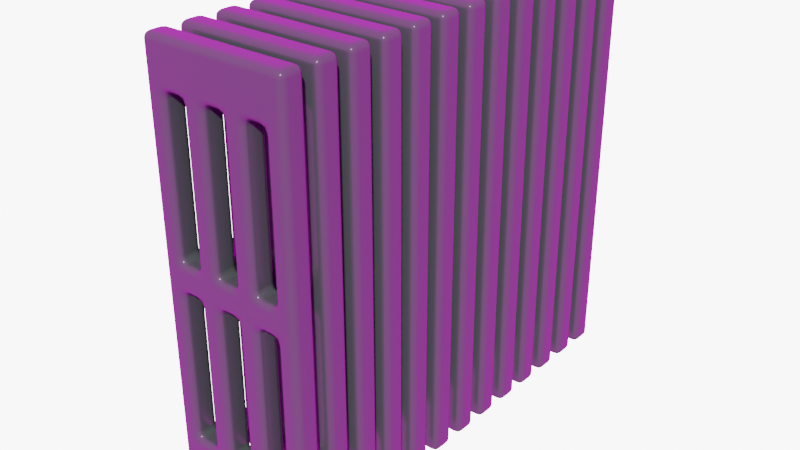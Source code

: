 # Source: radiator.blend  (saved by Blender 2.93.20; exported with 4.5.12 LTS)
import bpy
from mathutils import Matrix  # noqa: F401  (used for matrix-valued properties, if any)

bpy.ops.wm.read_factory_settings(use_empty=True)
scene = bpy.context.scene
scene.name = 'Scene'

# ---- collections
col_collection = bpy.data.collections.new('Collection'); scene.collection.children.link(col_collection)
col_controllers = bpy.data.collections.new('Controllers'); scene.collection.children.link(col_controllers)

# ---- images (referenced by path relative to the original .blend; pixels are not part of the script)
import os
ASSET_DIR = os.environ.get("B2B_ASSET_DIR", "")  # directory of the original .blend (textures are referenced by path, not embedded)
HERE = os.path.dirname(os.path.abspath(__file__))  # packed textures are extracted next to this script under _unpacked/

def load_image(name, relpath, width, height, colorspace="sRGB"):
    """Load a texture the original file referenced (path relative to the .blend, or extracted next to this script)."""
    p = next((c for c in (os.path.join(HERE, relpath), os.path.join(ASSET_DIR, relpath)) if relpath and os.path.exists(c)), "")
    if p:
        img = bpy.data.images.load(p, check_existing=True)
        img.name = name
    else:  # same state as the original file: an image datablock whose file is absent (Cycles renders it pink)
        img = bpy.data.images.new(name, width, height)
        img.source = "FILE"
        img.filepath = "//" + (relpath or name)
    img.colorspace_settings.name = colorspace
    return img
img_sky_hdr = load_image('sky.hdr', 'textures/sky.hdr', 1024, 1024, 'Linear Rec.709')

# ---- materials (node trees are filled in below, after node groups)
mat_material_001 = bpy.data.materials.new('Material.001')
mat_material_001.use_transparent_shadow = False

# ---- node groups
ng_auto_smooth = bpy.data.node_groups.new('Auto Smooth', 'GeometryNodeTree')
_s = ng_auto_smooth.interface.new_socket(name='Geometry', in_out='OUTPUT', socket_type='NodeSocketGeometry')
_s = ng_auto_smooth.interface.new_socket(name='Geometry', in_out='INPUT', socket_type='NodeSocketGeometry')
_s = ng_auto_smooth.interface.new_socket(name='Angle', in_out='INPUT', socket_type='NodeSocketFloat')
_s.subtype = 'ANGLE'
_s.min_value = 0.0
_s.max_value = 3.142
ng_auto_smooth.is_modifier = True
_N = ng_auto_smooth.nodes; _L = ng_auto_smooth.links
n0 = _N.new('NodeGroupOutput'); n0.name = 'Group Output'; n0.location = (480, -100)
n1 = _N.new('NodeGroupInput'); n1.name = 'Group Input'; n1.location = (-420, -300)
n2 = _N.new('NodeGroupInput'); n2.name = 'Group Input.001'; n2.location = (-60, -100)
n3 = _N.new('GeometryNodeSetShadeSmooth'); n3.name = 'Set Shade Smooth'; n3.location = (120, -100)
n3.domain = 'EDGE'
n4 = _N.new('GeometryNodeSetShadeSmooth'); n4.name = 'Set Shade Smooth.001'; n4.location = (300, -100)
n5 = _N.new('GeometryNodeInputMeshEdgeAngle'); n5.name = 'Edge Angle'; n5.location = (-420, -220)
n6 = _N.new('GeometryNodeInputEdgeSmooth'); n6.name = 'Is Edge Smooth'; n6.location = (-60, -160)
n7 = _N.new('GeometryNodeInputShadeSmooth'); n7.name = 'Is Face Smooth'; n7.location = (-240, -340)
n8 = _N.new('FunctionNodeBooleanMath'); n8.name = 'Boolean Math'; n8.location = (-60, -220)
n9 = _N.new('FunctionNodeCompare'); n9.name = 'Compare'; n9.location = (-240, -180)
n9.operation = 'LESS_EQUAL'
_L.new(n5.outputs[0], n9.inputs[0])
_L.new(n4.outputs[0], n0.inputs[0])
_L.new(n1.outputs[1], n9.inputs[1])
_L.new(n9.outputs[0], n8.inputs[0])
_L.new(n7.outputs[0], n8.inputs[1])
_L.new(n2.outputs[0], n3.inputs[0])
_L.new(n6.outputs[0], n3.inputs[1])
_L.new(n3.outputs[0], n4.inputs[0])
_L.new(n8.outputs[0], n3.inputs[2])
n0.is_active_output = True

# ---- material node trees
mat_material_001.use_nodes = True; mat_material_001.node_tree.nodes.clear()
_N = mat_material_001.node_tree.nodes; _L = mat_material_001.node_tree.links
n0 = _N.new('ShaderNodeBsdfPrincipled'); n0.name = 'Principled BSDF'; n0.location = (10, 300)
n0.distribution = 'GGX'
n0.subsurface_method = 'BURLEY'
n0.inputs[0].default_value = (0.04886, 0.09083, 0.05746, 1.0)
n0.inputs[2].default_value = 0.244
n0.inputs[3].default_value = 1.45
n0.inputs[13].default_value = 0.506
n0.inputs[27].default_value = (0.0, 0.0, 0.0, 1.0)
n0.inputs[28].default_value = 1.0
n1 = _N.new('ShaderNodeOutputMaterial'); n1.name = 'Material Output'; n1.location = (300, 300)
_L.new(n0.outputs[0], n1.inputs[0])
n1.is_active_output = True

# ---- world
world_hdrihaven_ballroom_2k = bpy.data.worlds.new('hdrihaven/Ballroom/2k'); scene.world = world_hdrihaven_ballroom_2k
world_hdrihaven_ballroom_2k.use_nodes = True; world_hdrihaven_ballroom_2k.node_tree.nodes.clear()
_N = world_hdrihaven_ballroom_2k.node_tree.nodes; _L = world_hdrihaven_ballroom_2k.node_tree.links
n0 = _N.new('ShaderNodeTexEnvironment'); n0.name = 'Environment Texture'; n0.location = (-800, -125)
n0.image = img_sky_hdr
n1 = _N.new('ShaderNodeOutputWorld'); n1.name = 'World Output'; n1.location = (329, 0)
n2 = _N.new('ShaderNodeLightPath'); n2.name = 'Light Path'; n2.location = (-544, 216)
n3 = _N.new('ShaderNodeBackground'); n3.name = 'Background'; n3.location = (124, 20)
n3.inputs[1].default_value = 1.8
n4 = _N.new('ShaderNodeTexCoord'); n4.name = 'Texture Coordinate'; n4.location = (-767, -465)
n5 = _N.new('ShaderNodeVectorMath'); n5.name = 'Vector Math'; n5.location = (-574, -478)
n5.operation = 'DOT_PRODUCT'
n5.inputs[1].default_value = (0.0, 0.0, 1.0)
n6 = _N.new('ShaderNodeMath'); n6.name = 'Math.001'; n6.location = (-354, -659)
n6.operation = 'MULTIPLY'
n6.inputs[2].default_value = 0.0
n7 = _N.new('ShaderNodeMath'); n7.name = 'Math'; n7.location = (-190, -656)
n7.inputs[2].default_value = 0.0
n8 = _N.new('ShaderNodeMix'); n8.name = 'Mix.001'; n8.location = (350, -642)
n8.data_type = 'RGBA'
n8.inputs[6].default_value = (0.01222, 0.01049, 0.00763, 1.0)
n8.inputs[7].default_value = (0.04825, 0.04005, 0.02691, 1.0)
n9 = _N.new('ShaderNodeValToRGB'); n9.name = 'ColorRamp'; n9.location = (26, -628)
n9.color_ramp.interpolation = 'CARDINAL'
while len(n9.color_ramp.elements) > 1: n9.color_ramp.elements.remove(n9.color_ramp.elements[-1])
n9.color_ramp.elements[0].position = 0.4318; n9.color_ramp.elements[0].color = (0.0, 0.0, 0.0, 1.0)
_e = n9.color_ramp.elements.new(0.7364); _e.color = (1.0, 1.0, 1.0, 1.0)
n10 = _N.new('ShaderNodeMix'); n10.name = 'Mix'; n10.location = (-39, -194)
n10.data_type = 'RGBA'
n10.inputs[7].default_value = (3.14, 3.14, 3.14, 1.0)
_L.new(n3.outputs[0], n1.inputs[0])
_L.new(n0.outputs[0], n10.inputs[6])
_L.new(n10.outputs[2], n3.inputs[0])
_L.new(n2.outputs[0], n10.inputs[0])
_L.new(n5.outputs[1], n6.inputs[0])
_L.new(n6.outputs[0], n7.inputs[0])
_L.new(n4.outputs[0], n5.inputs[0])
_L.new(n7.outputs[0], n9.inputs[0])
_L.new(n9.outputs[0], n8.inputs[0])
n1.is_active_output = True
world_hdrihaven_ballroom_2k.use_sun_shadow = False
world_hdrihaven_ballroom_2k.sun_shadow_jitter_overblur = 0.0

# ---- meshes
me_plane = bpy.data.meshes.new('Plane')
me_plane.from_pydata([(-0.3447, -1.08e-09, 0.001211), (0.3447, -1.08e-09, 0.001211), (-0.3447, 1.499e-07, 2.001), (0.3447, 1.499e-07, 2.001), (-0.3447, 1.436e-08, 0.2057), (0.3447, 1.436e-08, 0.2057), (-0.2524, -1.08e-09, 0.001211), (0.2524, -1.08e-09, 0.001211), (0.2524, 1.499e-07, 2.001), (-0.2524, 1.499e-07, 2.001), (0.2524, 1.436e-08, 0.2057), (-0.2524, 1.436e-08, 0.2057), (0.3447, 1.34e-07, 1.79), (-0.3447, 1.34e-07, 1.79), (-0.2524, 1.34e-07, 1.79), (0.2524, 1.34e-07, 1.79), (-0.3447, 8.235e-08, 1.106), (0.3447, 8.235e-08, 1.106), (-0.2524, 8.235e-08, 1.106), (0.2524, 8.235e-08, 1.106), (0.1514, 1.499e-07, 2.001), (0.05048, 1.499e-07, 2.001), (-0.05048, 1.499e-07, 2.001), (-0.1514, 1.499e-07, 2.001), (0.1514, 1.436e-08, 0.2057), (0.05048, 1.436e-08, 0.2057), (-0.05048, 1.436e-08, 0.2057), (-0.1514, 1.436e-08, 0.2057), (0.1514, 1.34e-07, 1.79), (0.05048, 1.34e-07, 1.79), (-0.05048, 1.34e-07, 1.79), (-0.1514, 1.34e-07, 1.79), (0.1514, 8.235e-08, 1.106), (0.05048, 8.235e-08, 1.106), (-0.05048, 8.235e-08, 1.106), (-0.1514, 8.235e-08, 1.106), (-0.3447, 2.043e-08, 0.2861), (0.3447, 2.043e-08, 0.2861), (-0.2524, 2.043e-08, 0.2861), (0.2524, 2.043e-08, 0.2861), (-0.1514, 2.043e-08, 0.2861), (-0.05048, 2.043e-08, 0.2861), (0.05048, 2.043e-08, 0.2861), (0.1514, 2.043e-08, 0.2861), (0.3447, 7.253e-08, 0.9762), (-0.2524, 7.253e-08, 0.9762), (0.2524, 7.253e-08, 0.9762), (-0.1514, 7.253e-08, 0.9762), (-0.05048, 7.253e-08, 0.9762), (0.05048, 7.253e-08, 0.9762), (0.1514, 7.253e-08, 0.9762), (-0.3447, 7.253e-08, 0.9762), (-0.3447, 0.1106, 0.2057), (-0.3447, 0.1106, 0.001211), (0.2524, 0.1106, 0.001211), (0.3447, 0.1106, 0.001211), (0.3447, 0.1106, 1.79), (0.3447, 0.1106, 2.001), (-0.2524, 0.1106, 2.001), (-0.3447, 0.1106, 2.001), (-0.3447, 0.1106, 0.2861), (0.3447, 0.1106, 0.2057), (-0.2524, 0.1106, 0.2057), (-0.2524, 0.1106, 0.001211), (0.3447, 0.1106, 1.106), (0.2524, 0.1106, 2.001), (-0.1514, 0.1106, 2.001), (0.2524, 0.1106, 0.2057), (-0.1514, 0.1106, 0.2057), (-0.2524, 0.1106, 1.79), (0.2524, 0.1106, 1.79), (-0.3447, 0.1106, 1.79), (-0.2524, 0.1106, 1.106), (0.2524, 0.1106, 1.106), (-0.1514, 0.1106, 1.79), (-0.3447, 0.1106, 1.106), (0.3447, 0.1106, 0.9762), (-0.2524, 0.1106, 0.9762), (0.2524, 0.1106, 0.9762), (-0.1514, 0.1106, 1.106), (0.1514, 0.1106, 2.001), (0.05048, 0.1106, 2.001), (-0.05048, 0.1106, 2.001), (0.1514, 0.1106, 0.2057), (0.05048, 0.1106, 0.2057), (-0.05048, 0.1106, 0.2057), (0.1514, 0.1106, 1.79), (0.05048, 0.1106, 1.79), (-0.05048, 0.1106, 1.79), (0.1514, 0.1106, 1.106), (0.05048, 0.1106, 1.106), (-0.05048, 0.1106, 1.106), (-0.1514, 0.1106, 0.9762), (-0.05048, 0.1106, 0.9762), (0.05048, 0.1106, 0.9762), (0.1514, 0.1106, 0.9762), (-0.3447, 0.1106, 0.9762), (0.3447, 0.1106, 0.2861), (-0.2524, 0.1106, 0.2861), (0.2524, 0.1106, 0.2861), (-0.1514, 0.1106, 0.2861), (-0.05048, 0.1106, 0.2861), (0.05048, 0.1106, 0.2861), (0.1514, 0.1106, 0.2861)], [], [(15, 8, 3, 12), (7, 10, 5, 1), (0, 4, 11, 6), (13, 2, 9, 14), (28, 20, 8, 15), (16, 13, 14, 18), (19, 15, 12, 17), (46, 19, 17, 44), (51, 16, 18, 45), (50, 32, 19, 46), (45, 18, 35, 47), (47, 35, 34, 48), (48, 34, 33, 49), (49, 33, 32, 50), (14, 9, 23, 31), (31, 23, 22, 30), (30, 22, 21, 29), (29, 21, 20, 28), (35, 31, 30, 34), (33, 29, 28, 32), (25, 42, 43, 24), (26, 41, 42, 25), (27, 40, 41, 26), (11, 38, 40, 27), (24, 43, 39, 10), (4, 36, 38, 11), (10, 39, 37, 5), (42, 49, 50, 43), (40, 47, 48, 41), (36, 51, 45, 38), (39, 46, 44, 37), (70, 56, 57, 65), (54, 55, 61, 67), (53, 63, 62, 52), (71, 69, 58, 59), (86, 70, 65, 80), (75, 72, 69, 71), (73, 64, 56, 70), (78, 76, 64, 73), (96, 77, 72, 75), (95, 78, 73, 89), (77, 92, 79, 72), (92, 93, 91, 79), (93, 94, 90, 91), (94, 95, 89, 90), (69, 74, 66, 58), (74, 88, 82, 66), (88, 87, 81, 82), (87, 86, 80, 81), (79, 91, 88, 74), (90, 89, 86, 87), (84, 83, 103, 102), (85, 84, 102, 101), (68, 85, 101, 100), (62, 68, 100, 98), (83, 67, 99, 103), (52, 62, 98, 60), (67, 61, 97, 99), (102, 103, 95, 94), (100, 101, 93, 92), (60, 98, 77, 96), (99, 97, 76, 78), (12, 3, 57, 56), (34, 30, 88, 91), (35, 18, 72, 79), (9, 2, 59, 58), (48, 49, 94, 93), (29, 33, 90, 87), (8, 20, 80, 65), (36, 4, 52, 60), (32, 28, 86, 89), (20, 21, 81, 80), (1, 5, 61, 55), (45, 47, 92, 77), (51, 36, 60, 96), (21, 22, 82, 81), (50, 46, 78, 95), (5, 37, 97, 61), (22, 23, 66, 82), (0, 6, 63, 53), (24, 10, 67, 83), (17, 12, 56, 64), (25, 24, 83, 84), (3, 8, 65, 57), (26, 25, 84, 85), (23, 9, 58, 66), (27, 26, 85, 68), (28, 15, 70, 86), (11, 27, 68, 62), (6, 11, 62, 63), (30, 29, 87, 88), (10, 7, 54, 67), (42, 41, 101, 102), (19, 32, 89, 73), (40, 38, 98, 100), (2, 13, 71, 59), (39, 43, 103, 99), (33, 34, 91, 90), (18, 14, 69, 72), (15, 19, 73, 70), (14, 31, 74, 69), (37, 44, 76, 97), (38, 45, 77, 98), (46, 39, 99, 78), (13, 16, 75, 71), (47, 40, 100, 92), (44, 17, 64, 76), (41, 48, 93, 101), (49, 42, 102, 94), (4, 0, 53, 52), (43, 50, 95, 103), (7, 1, 55, 54), (16, 51, 96, 75), (31, 35, 79, 74)])
me_plane.polygons.foreach_set('use_smooth', [True] * 114)
_uv = me_plane.uv_layers.new(name='UVMap')
_uv.uv.foreach_set('vector', [0.1175, 0.1869, 0.1175, 0.04994, 0.04994, 0.04994, 0.04994, 0.1869, 0.6032, 0.8825, 0.5356, 0.8825, 0.5356, 0.9501, 0.6032, 0.9501, 0.9501, 0.4662, 0.8825, 0.4662, 0.8825, 0.5338, 0.9501, 0.5338, 0.1887, 0.1175, 0.3256, 0.1175, 0.3256, 0.04994, 0.1887, 0.04994, 0.2563, 0.2563, 0.2563, 0.1193, 0.1887, 0.1193, 0.1887, 0.2563, 0.04994, 0.3256, 0.1869, 0.3256, 0.1869, 0.2581, 0.04994, 0.2581, 0.3256, 0.2563, 0.3256, 0.1193, 0.2581, 0.1193, 0.2581, 0.2563, 0.4644, 0.8825, 0.3968, 0.8825, 0.3968, 0.9501, 0.4644, 0.9501, 0.395, 0.8825, 0.3275, 0.8825, 0.3275, 0.9501, 0.395, 0.9501, 0.9501, 0.3275, 0.8825, 0.3275, 0.8825, 0.395, 0.9501, 0.395, 0.3256, 0.8825, 0.2581, 0.8825, 0.2581, 0.9501, 0.3256, 0.9501, 0.9501, 0.2581, 0.8825, 0.2581, 0.8825, 0.3256, 0.9501, 0.3256, 0.2563, 0.8825, 0.1887, 0.8825, 0.1887, 0.9501, 0.2563, 0.9501, 0.1869, 0.8825, 0.1193, 0.8825, 0.1193, 0.9501, 0.1869, 0.9501, 0.04994, 0.4644, 0.1869, 0.4644, 0.1869, 0.3968, 0.04994, 0.3968, 0.395, 0.4644, 0.395, 0.3275, 0.3275, 0.3275, 0.3275, 0.4644, 0.1887, 0.4644, 0.3256, 0.4644, 0.3256, 0.3968, 0.1887, 0.3968, 0.4644, 0.4644, 0.4644, 0.3275, 0.3968, 0.3275, 0.3968, 0.4644, 0.04994, 0.5338, 0.1869, 0.5338, 0.1869, 0.4662, 0.04994, 0.4662, 0.5338, 0.1869, 0.5338, 0.04994, 0.4662, 0.04994, 0.4662, 0.1869, 0.9501, 0.1193, 0.8825, 0.1193, 0.8825, 0.1869, 0.9501, 0.1869, 0.8807, 0.8131, 0.8131, 0.8131, 0.8131, 0.8807, 0.8807, 0.8807, 0.395, 0.8131, 0.3275, 0.8131, 0.3275, 0.8807, 0.395, 0.8807, 0.8807, 0.04994, 0.8131, 0.04994, 0.8131, 0.1175, 0.8807, 0.1175, 0.7419, 0.7437, 0.6744, 0.7437, 0.6744, 0.8113, 0.7419, 0.8113, 0.8113, 0.5356, 0.7437, 0.5356, 0.7437, 0.6032, 0.8113, 0.6032, 0.4644, 0.7437, 0.3968, 0.7437, 0.3968, 0.8113, 0.4644, 0.8113, 0.3275, 0.6032, 0.4644, 0.6032, 0.4644, 0.5356, 0.3275, 0.5356, 0.6032, 0.3256, 0.6032, 0.1887, 0.5356, 0.1887, 0.5356, 0.3256, 0.4662, 0.5338, 0.6032, 0.5338, 0.6032, 0.4662, 0.4662, 0.4662, 0.6032, 0.4644, 0.6032, 0.3275, 0.5356, 0.3275, 0.5356, 0.4644, 0.6032, 0.6032, 0.6032, 0.5356, 0.4662, 0.5356, 0.4662, 0.6032, 0.8113, 0.3968, 0.7437, 0.3968, 0.7437, 0.4644, 0.8113, 0.4644, 0.8113, 0.3275, 0.7437, 0.3275, 0.7437, 0.395, 0.8113, 0.395, 0.6725, 0.1887, 0.605, 0.1887, 0.605, 0.3256, 0.6725, 0.3256, 0.3256, 0.6725, 0.3256, 0.605, 0.1887, 0.605, 0.1887, 0.6725, 0.6725, 0.3275, 0.605, 0.3275, 0.605, 0.4644, 0.6725, 0.4644, 0.4644, 0.6725, 0.4644, 0.605, 0.3275, 0.605, 0.3275, 0.6725, 0.395, 0.7437, 0.3275, 0.7437, 0.3275, 0.8113, 0.395, 0.8113, 0.8113, 0.2581, 0.7437, 0.2581, 0.7437, 0.3256, 0.8113, 0.3256, 0.3256, 0.7437, 0.2581, 0.7437, 0.2581, 0.8113, 0.3256, 0.8113, 0.8113, 0.1887, 0.7437, 0.1887, 0.7437, 0.2563, 0.8113, 0.2563, 0.6725, 0.6744, 0.605, 0.6744, 0.605, 0.7419, 0.6725, 0.7419, 0.7419, 0.605, 0.6744, 0.605, 0.6744, 0.6725, 0.7419, 0.6725, 0.6725, 0.605, 0.605, 0.605, 0.605, 0.6725, 0.6725, 0.6725, 0.7419, 0.3275, 0.6744, 0.3275, 0.6744, 0.4644, 0.7419, 0.4644, 0.6032, 0.7419, 0.6032, 0.6744, 0.4662, 0.6744, 0.4662, 0.7419, 0.7419, 0.4662, 0.6744, 0.4662, 0.6744, 0.6032, 0.7419, 0.6032, 0.4644, 0.7419, 0.4644, 0.6744, 0.3275, 0.6744, 0.3275, 0.7419, 0.7419, 0.1887, 0.6744, 0.1887, 0.6744, 0.3256, 0.7419, 0.3256, 0.3256, 0.7419, 0.3256, 0.6744, 0.1887, 0.6744, 0.1887, 0.7419, 0.7419, 0.6744, 0.6744, 0.6744, 0.6744, 0.7419, 0.7419, 0.7419, 0.8113, 0.04994, 0.7437, 0.04994, 0.7437, 0.1175, 0.8113, 0.1175, 0.1175, 0.7437, 0.04994, 0.7437, 0.04994, 0.8113, 0.1175, 0.8113, 0.1869, 0.7437, 0.1193, 0.7437, 0.1193, 0.8113, 0.1869, 0.8113, 0.8113, 0.1193, 0.7437, 0.1193, 0.7437, 0.1869, 0.8113, 0.1869, 0.2563, 0.7437, 0.1887, 0.7437, 0.1887, 0.8113, 0.2563, 0.8113, 0.6725, 0.8825, 0.605, 0.8825, 0.605, 0.9501, 0.6725, 0.9501, 0.7419, 0.04994, 0.6744, 0.04994, 0.6744, 0.1869, 0.7419, 0.1869, 0.6032, 0.6725, 0.6032, 0.605, 0.4662, 0.605, 0.4662, 0.6725, 0.6725, 0.4662, 0.605, 0.4662, 0.605, 0.6032, 0.6725, 0.6032, 0.1869, 0.6725, 0.1869, 0.605, 0.04994, 0.605, 0.04994, 0.6725, 0.6725, 0.1869, 0.6725, 0.04994, 0.605, 0.04994, 0.605, 0.1869, 0.1887, 0.6032, 0.3256, 0.6032, 0.3256, 0.5356, 0.1887, 0.5356, 0.5338, 0.7437, 0.4662, 0.7437, 0.4662, 0.8113, 0.5338, 0.8113, 0.8113, 0.4662, 0.7437, 0.4662, 0.7437, 0.5338, 0.8113, 0.5338, 0.6032, 0.7437, 0.5356, 0.7437, 0.5356, 0.8113, 0.6032, 0.8113, 0.6032, 0.1869, 0.6032, 0.04994, 0.5356, 0.04994, 0.5356, 0.1869, 0.6725, 0.7437, 0.605, 0.7437, 0.605, 0.8113, 0.6725, 0.8113, 0.8113, 0.605, 0.7437, 0.605, 0.7437, 0.6725, 0.8113, 0.6725, 0.04994, 0.6032, 0.1869, 0.6032, 0.1869, 0.5356, 0.04994, 0.5356, 0.8113, 0.6744, 0.7437, 0.6744, 0.7437, 0.7419, 0.8113, 0.7419, 0.8113, 0.7437, 0.7437, 0.7437, 0.7437, 0.8113, 0.8113, 0.8113, 0.1175, 0.8131, 0.04994, 0.8131, 0.04994, 0.8807, 0.1175, 0.8807, 0.5338, 0.4644, 0.5338, 0.3275, 0.4662, 0.3275, 0.4662, 0.4644, 0.8807, 0.1193, 0.8131, 0.1193, 0.8131, 0.1869, 0.8807, 0.1869, 0.1869, 0.8131, 0.1193, 0.8131, 0.1193, 0.8807, 0.1869, 0.8807, 0.2563, 0.8131, 0.1887, 0.8131, 0.1887, 0.8807, 0.2563, 0.8807, 0.8807, 0.1887, 0.8131, 0.1887, 0.8131, 0.2563, 0.8807, 0.2563, 0.8807, 0.2581, 0.8131, 0.2581, 0.8131, 0.3256, 0.8807, 0.3256, 0.3256, 0.8131, 0.2581, 0.8131, 0.2581, 0.8807, 0.3256, 0.8807, 0.3275, 0.5338, 0.4644, 0.5338, 0.4644, 0.4662, 0.3275, 0.4662, 0.8807, 0.3275, 0.8131, 0.3275, 0.8131, 0.395, 0.8807, 0.395, 0.8807, 0.3968, 0.8131, 0.3968, 0.8131, 0.4644, 0.8807, 0.4644, 0.4644, 0.8131, 0.3968, 0.8131, 0.3968, 0.8807, 0.4644, 0.8807, 0.5338, 0.8131, 0.4662, 0.8131, 0.4662, 0.8807, 0.5338, 0.8807, 0.8807, 0.4662, 0.8131, 0.4662, 0.8131, 0.5338, 0.8807, 0.5338, 0.8807, 0.5356, 0.8131, 0.5356, 0.8131, 0.6032, 0.8807, 0.6032, 0.6032, 0.8131, 0.5356, 0.8131, 0.5356, 0.8807, 0.6032, 0.8807, 0.8807, 0.605, 0.8131, 0.605, 0.8131, 0.6725, 0.8807, 0.6725, 0.6725, 0.8131, 0.605, 0.8131, 0.605, 0.8807, 0.6725, 0.8807, 0.8807, 0.6744, 0.8131, 0.6744, 0.8131, 0.7419, 0.8807, 0.7419, 0.7419, 0.8131, 0.6744, 0.8131, 0.6744, 0.8807, 0.7419, 0.8807, 0.8807, 0.7437, 0.8131, 0.7437, 0.8131, 0.8113, 0.8807, 0.8113, 0.8113, 0.8131, 0.7437, 0.8131, 0.7437, 0.8807, 0.8113, 0.8807, 0.5338, 0.3256, 0.5338, 0.1887, 0.4662, 0.1887, 0.4662, 0.3256, 0.9501, 0.04994, 0.8825, 0.04994, 0.8825, 0.1175, 0.9501, 0.1175, 0.1175, 0.8825, 0.04994, 0.8825, 0.04994, 0.9501, 0.1175, 0.9501, 0.1887, 0.5338, 0.3256, 0.5338, 0.3256, 0.4662, 0.1887, 0.4662, 0.4644, 0.3256, 0.4644, 0.1887, 0.3968, 0.1887, 0.3968, 0.3256, 0.9501, 0.1887, 0.8825, 0.1887, 0.8825, 0.2563, 0.9501, 0.2563, 0.1887, 0.395, 0.3256, 0.395, 0.3256, 0.3275, 0.1887, 0.3275, 0.4644, 0.1869, 0.4644, 0.04994, 0.3968, 0.04994, 0.3968, 0.1869, 0.04994, 0.395, 0.1869, 0.395, 0.1869, 0.3275, 0.04994, 0.3275, 0.395, 0.3256, 0.395, 0.1887, 0.3275, 0.1887, 0.3275, 0.3256, 0.1887, 0.3256, 0.3256, 0.3256, 0.3256, 0.2581, 0.1887, 0.2581, 0.9501, 0.3968, 0.8825, 0.3968, 0.8825, 0.4644, 0.9501, 0.4644, 0.395, 0.1869, 0.395, 0.04994, 0.3275, 0.04994, 0.3275, 0.1869, 0.04994, 0.2563, 0.1869, 0.2563, 0.1869, 0.1887, 0.04994, 0.1887, 0.5338, 0.8825, 0.4662, 0.8825, 0.4662, 0.9501, 0.5338, 0.9501, 0.1869, 0.1869, 0.1869, 0.04994, 0.1193, 0.04994, 0.1193, 0.1869, 0.9501, 0.5356, 0.8825, 0.5356, 0.8825, 0.6032, 0.9501, 0.6032, 0.9501, 0.605, 0.8825, 0.605, 0.8825, 0.6725, 0.9501, 0.6725, 0.04994, 0.7419, 0.1869, 0.7419, 0.1869, 0.6744, 0.04994, 0.6744])
me_plane.materials.append(mat_material_001)
me_plane.use_remesh_fix_poles = True
me_plane.use_remesh_preserve_attributes = False
me_plane.use_mirror_vertex_groups = False
me_plane.update()
me_cylinder = bpy.data.meshes.new('Cylinder')
me_cylinder.from_pydata([(-1.238e-07, -3.541e-06, 0.06816), (-1.238e-07, -15.97, 0.06816), (0.1951, -3.541e-06, 0.06685), (0.1951, -15.97, 0.06685), (0.3827, -3.538e-06, 0.06297), (0.3827, -15.97, 0.06297), (0.5556, -3.534e-06, 0.05668), (0.5556, -15.97, 0.05668), (0.7071, -3.529e-06, 0.0482), (0.7071, -15.97, 0.0482), (0.8315, -3.522e-06, 0.03787), (0.8315, -15.97, 0.03787), (0.9239, -3.514e-06, 0.02609), (0.9239, -15.97, 0.02608), (0.9808, -3.506e-06, 0.0133), (0.9808, -15.97, 0.0133), (1.0, -3.498e-06, 1.436e-07), (1.0, -15.97, 5.62e-08), (0.9808, -3.489e-06, -0.0133), (0.9808, -15.97, -0.0133), (0.9239, -3.481e-06, -0.02608), (0.9239, -15.97, -0.02608), (0.8315, -3.473e-06, -0.03787), (0.8315, -15.97, -0.03787), (0.7071, -3.467e-06, -0.0482), (0.7071, -15.97, -0.0482), (0.5556, -3.461e-06, -0.05668), (0.5556, -15.97, -0.05668), (0.3827, -3.457e-06, -0.06297), (0.3827, -15.97, -0.06297), (0.1951, -3.455e-06, -0.06685), (0.1951, -15.97, -0.06685), (-4.497e-07, -3.454e-06, -0.06816), (-4.497e-07, -15.97, -0.06816), (-0.1951, -3.455e-06, -0.06685), (-0.1951, -15.97, -0.06685), (-0.3827, -3.457e-06, -0.06297), (-0.3827, -15.97, -0.06297), (-0.5556, -3.461e-06, -0.05668), (-0.5556, -15.97, -0.05668), (-0.7071, -3.467e-06, -0.0482), (-0.7071, -15.97, -0.0482), (-0.8315, -3.473e-06, -0.03787), (-0.8315, -15.97, -0.03787), (-0.9239, -3.481e-06, -0.02608), (-0.9239, -15.97, -0.02608), (-0.9808, -3.489e-06, -0.0133), (-0.9808, -15.97, -0.0133), (-1.0, -3.498e-06, 2.043e-07), (-1.0, -15.97, 1.169e-07), (-0.9808, -3.506e-06, 0.0133), (-0.9808, -15.97, 0.0133), (-0.9239, -3.514e-06, 0.02609), (-0.9239, -15.97, 0.02609), (-0.8315, -3.522e-06, 0.03787), (-0.8315, -15.97, 0.03787), (-0.7071, -3.529e-06, 0.0482), (-0.7071, -15.97, 0.0482), (-0.5556, -3.534e-06, 0.05668), (-0.5556, -15.97, 0.05668), (-0.3827, -3.538e-06, 0.06297), (-0.3827, -15.97, 0.06297), (-0.1951, -3.541e-06, 0.06685), (-0.1951, -15.97, 0.06685), (0.1925, -16.0, 0.06595), (-1.21e-07, -16.0, 0.06725), (0.3775, -16.0, 0.06213), (0.5481, -16.0, 0.05591), (0.6976, -16.0, 0.04755), (0.8203, -16.0, 0.03736), (0.9114, -16.0, 0.02573), (0.9676, -16.0, 0.01312), (0.9865, -16.0, 5.468e-08), (0.9676, -16.0, -0.01312), (0.9114, -16.0, -0.02573), (0.8203, -16.0, -0.03736), (0.6976, -16.0, -0.04755), (0.5481, -16.0, -0.05591), (0.3775, -16.0, -0.06213), (0.1925, -16.0, -0.06595), (-4.425e-07, -16.0, -0.06725), (-0.1925, -16.0, -0.06595), (-0.3775, -16.0, -0.06213), (-0.5481, -16.0, -0.05591), (-0.6976, -16.0, -0.04755), (-0.8203, -16.0, -0.03736), (-0.9114, -16.0, -0.02573), (-0.9676, -16.0, -0.01312), (-0.9865, -16.0, 1.145e-07), (-0.9676, -16.0, 0.01312), (-0.9114, -16.0, 0.02573), (-0.8203, -16.0, 0.03736), (-0.6976, -16.0, 0.04755), (-0.5481, -16.0, 0.05591), (-0.3775, -16.0, 0.06213), (-0.1925, -16.0, 0.06595)], [], [(0, 1, 3, 2), (2, 3, 5, 4), (4, 5, 7, 6), (6, 7, 9, 8), (8, 9, 11, 10), (10, 11, 13, 12), (12, 13, 15, 14), (14, 15, 17, 16), (16, 17, 19, 18), (18, 19, 21, 20), (20, 21, 23, 22), (22, 23, 25, 24), (24, 25, 27, 26), (26, 27, 29, 28), (28, 29, 31, 30), (30, 31, 33, 32), (32, 33, 35, 34), (34, 35, 37, 36), (36, 37, 39, 38), (38, 39, 41, 40), (40, 41, 43, 42), (42, 43, 45, 44), (44, 45, 47, 46), (46, 47, 49, 48), (48, 49, 51, 50), (50, 51, 53, 52), (52, 53, 55, 54), (54, 55, 57, 56), (56, 57, 59, 58), (58, 59, 61, 60), (25, 23, 75, 76), (60, 61, 63, 62), (62, 63, 1, 0), (64, 65, 95, 94, 93, 92, 91, 90, 89, 88, 87, 86, 85, 84, 83, 82, 81, 80, 79, 78, 77, 76, 75, 74, 73, 72, 71, 70, 69, 68, 67, 66), (43, 41, 84, 85), (61, 59, 93, 94), (17, 15, 71, 72), (35, 33, 80, 81), (53, 51, 89, 90), (9, 7, 67, 68), (27, 25, 76, 77), (45, 43, 85, 86), (63, 61, 94, 95), (19, 17, 72, 73), (37, 35, 81, 82), (55, 53, 90, 91), (11, 9, 68, 69), (29, 27, 77, 78), (47, 45, 86, 87), (3, 1, 65, 64), (1, 63, 95, 65), (21, 19, 73, 74), (39, 37, 82, 83), (57, 55, 91, 92), (13, 11, 69, 70), (31, 29, 78, 79), (49, 47, 87, 88), (5, 3, 64, 66), (23, 21, 74, 75), (41, 39, 83, 84), (59, 57, 92, 93), (15, 13, 70, 71), (33, 31, 79, 80), (51, 49, 88, 89), (7, 5, 66, 67)])
me_cylinder.polygons.foreach_set('use_smooth', [True] * 65)
_uv = me_cylinder.uv_layers.new(name='UVMap')
_uv.uv.foreach_set('vector', [1.0, 0.5, 1.0, 1.0, 0.9688, 1.0, 0.9688, 0.5, 0.9688, 0.5, 0.9688, 1.0, 0.9375, 1.0, 0.9375, 0.5, 0.9375, 0.5, 0.9375, 1.0, 0.9062, 1.0, 0.9062, 0.5, 0.9062, 0.5, 0.9062, 1.0, 0.875, 1.0, 0.875, 0.5, 0.875, 0.5, 0.875, 1.0, 0.8438, 1.0, 0.8438, 0.5, 0.8438, 0.5, 0.8438, 1.0, 0.8125, 1.0, 0.8125, 0.5, 0.8125, 0.5, 0.8125, 1.0, 0.7812, 1.0, 0.7812, 0.5, 0.7812, 0.5, 0.7812, 1.0, 0.75, 1.0, 0.75, 0.5, 0.75, 0.5, 0.75, 1.0, 0.7188, 1.0, 0.7188, 0.5, 0.7188, 0.5, 0.7188, 1.0, 0.6875, 1.0, 0.6875, 0.5, 0.6875, 0.5, 0.6875, 1.0, 0.6562, 1.0, 0.6562, 0.5, 0.6562, 0.5, 0.6562, 1.0, 0.625, 1.0, 0.625, 0.5, 0.625, 0.5, 0.625, 1.0, 0.5938, 1.0, 0.5938, 0.5, 0.5938, 0.5, 0.5938, 1.0, 0.5625, 1.0, 0.5625, 0.5, 0.5625, 0.5, 0.5625, 1.0, 0.5312, 1.0, 0.5312, 0.5, 0.5312, 0.5, 0.5312, 1.0, 0.5, 1.0, 0.5, 0.5, 0.5, 0.5, 0.5, 1.0, 0.4688, 1.0, 0.4688, 0.5, 0.4688, 0.5, 0.4688, 1.0, 0.4375, 1.0, 0.4375, 0.5, 0.4375, 0.5, 0.4375, 1.0, 0.4062, 1.0, 0.4062, 0.5, 0.4062, 0.5, 0.4062, 1.0, 0.375, 1.0, 0.375, 0.5, 0.375, 0.5, 0.375, 1.0, 0.3438, 1.0, 0.3438, 0.5, 0.3438, 0.5, 0.3438, 1.0, 0.3125, 1.0, 0.3125, 0.5, 0.3125, 0.5, 0.3125, 1.0, 0.2812, 1.0, 0.2812, 0.5, 0.2812, 0.5, 0.2812, 1.0, 0.25, 1.0, 0.25, 0.5, 0.25, 0.5, 0.25, 1.0, 0.2188, 1.0, 0.2188, 0.5, 0.2188, 0.5, 0.2188, 1.0, 0.1875, 1.0, 0.1875, 0.5, 0.1875, 0.5, 0.1875, 1.0, 0.1562, 1.0, 0.1562, 0.5, 0.1562, 0.5, 0.1562, 1.0, 0.125, 1.0, 0.125, 0.5, 0.125, 0.5, 0.125, 1.0, 0.09375, 1.0, 0.09375, 0.5, 0.09375, 0.5, 0.09375, 1.0, 0.0625, 1.0, 0.0625, 0.5, 0.625, 1.0, 0.6562, 1.0, 0.6562, 1.0, 0.625, 1.0, 0.0625, 0.5, 0.0625, 1.0, 0.03125, 1.0, 0.03125, 0.5, 0.03125, 0.5, 0.03125, 1.0, 0.0, 1.0, 0.0, 0.5, 0.2968, 0.4854, 0.25, 0.49, 0.2032, 0.4854, 0.1582, 0.4717, 0.1167, 0.4496, 0.08029, 0.4197, 0.05045, 0.3833, 0.02827, 0.3418, 0.01461, 0.2968, 0.01, 0.25, 0.01461, 0.2032, 0.02827, 0.1582, 0.05045, 0.1167, 0.08029, 0.08029, 0.1167, 0.05045, 0.1582, 0.02827, 0.2032, 0.01461, 0.25, 0.01, 0.2968, 0.01461, 0.3418, 0.02827, 0.3833, 0.05045, 0.4197, 0.08029, 0.4496, 0.1167, 0.4717, 0.1582, 0.4854, 0.2032, 0.49, 0.25, 0.4854, 0.2968, 0.4717, 0.3418, 0.4496, 0.3833, 0.4197, 0.4197, 0.3833, 0.4496, 0.3418, 0.4717, 0.3438, 1.0, 0.375, 1.0, 0.375, 1.0, 0.3438, 1.0, 0.0625, 1.0, 0.09375, 1.0, 0.09375, 1.0, 0.0625, 1.0, 0.75, 1.0, 0.7812, 1.0, 0.7812, 1.0, 0.75, 1.0, 0.4688, 1.0, 0.5, 1.0, 0.5, 1.0, 0.4688, 1.0, 0.1875, 1.0, 0.2188, 1.0, 0.2188, 1.0, 0.1875, 1.0, 0.875, 1.0, 0.9062, 1.0, 0.9062, 1.0, 0.875, 1.0, 0.5938, 1.0, 0.625, 1.0, 0.625, 1.0, 0.5938, 1.0, 0.3125, 1.0, 0.3438, 1.0, 0.3438, 1.0, 0.3125, 1.0, 0.03125, 1.0, 0.0625, 1.0, 0.0625, 1.0, 0.03125, 1.0, 0.7188, 1.0, 0.75, 1.0, 0.75, 1.0, 0.7188, 1.0, 0.4375, 1.0, 0.4688, 1.0, 0.4688, 1.0, 0.4375, 1.0, 0.1562, 1.0, 0.1875, 1.0, 0.1875, 1.0, 0.1562, 1.0, 0.8438, 1.0, 0.875, 1.0, 0.875, 1.0, 0.8438, 1.0, 0.5625, 1.0, 0.5938, 1.0, 0.5938, 1.0, 0.5625, 1.0, 0.2812, 1.0, 0.3125, 1.0, 0.3125, 1.0, 0.2812, 1.0, 0.9688, 1.0, 1.0, 1.0, 1.0, 1.0, 0.9688, 1.0, 0.0, 1.0, 0.03125, 1.0, 0.03125, 1.0, 0.0, 1.0, 0.6875, 1.0, 0.7188, 1.0, 0.7188, 1.0, 0.6875, 1.0, 0.4062, 1.0, 0.4375, 1.0, 0.4375, 1.0, 0.4062, 1.0, 0.125, 1.0, 0.1562, 1.0, 0.1562, 1.0, 0.125, 1.0, 0.8125, 1.0, 0.8438, 1.0, 0.8438, 1.0, 0.8125, 1.0, 0.5312, 1.0, 0.5625, 1.0, 0.5625, 1.0, 0.5312, 1.0, 0.25, 1.0, 0.2812, 1.0, 0.2812, 1.0, 0.25, 1.0, 0.9375, 1.0, 0.9688, 1.0, 0.9688, 1.0, 0.9375, 1.0, 0.6562, 1.0, 0.6875, 1.0, 0.6875, 1.0, 0.6562, 1.0, 0.375, 1.0, 0.4062, 1.0, 0.4062, 1.0, 0.375, 1.0, 0.09375, 1.0, 0.125, 1.0, 0.125, 1.0, 0.09375, 1.0, 0.7812, 1.0, 0.8125, 1.0, 0.8125, 1.0, 0.7812, 1.0, 0.5, 1.0, 0.5312, 1.0, 0.5312, 1.0, 0.5, 1.0, 0.2188, 1.0, 0.25, 1.0, 0.25, 1.0, 0.2188, 1.0, 0.9062, 1.0, 0.9375, 1.0, 0.9375, 1.0, 0.9062, 1.0])
me_cylinder.materials.append(mat_material_001)
me_cylinder.use_remesh_fix_poles = True
me_cylinder.use_remesh_preserve_attributes = False
me_cylinder.use_mirror_vertex_groups = False
me_cylinder.update()

# ---- objects
ob_plane = bpy.data.objects.new('Plane', me_plane)
ob_cylinder = bpy.data.objects.new('Cylinder', me_cylinder)
ob_neg_hole_width = bpy.data.objects.new('Neg Hole Width', None)
ob_hole_width = bpy.data.objects.new('Hole Width', None)
ob_element_thickness = bpy.data.objects.new('Element Thickness', None)
ob_leg_height = bpy.data.objects.new('Leg Height', None)

# ---- transforms, parenting, visibility, modifiers, constraints
ob_plane.location = (0.0, 0.0, 0.0)
ob_plane.lineart.crease_threshold = 0.0
_m = ob_plane.modifiers.new('Hook-Empty', 'HOOK')
_m.center = (-2.292e-09, 0.9794, -0.1106)
_m.matrix_inverse = ((1.0, 0.0, 0.0, 2.292e-09), (0.0, 1.0, 0.0, -0.1106), (0.0, 0.0, 1.0, -0.9794), (0.0, 0.0, 0.0, 1.0))
_m.object = ob_element_thickness
_m = ob_plane.modifiers.new('Hook-Empty.001', 'HOOK')
_m.center = (-0.05048, 0.0553, 1.04)
_m.matrix_inverse = ((1.0, 0.0, 0.0, 0.05048), (0.0, 1.0, 0.0, -0.0553), (0.0, 0.0, 1.0, -1.04), (0.0, 0.0, 0.0, 1.0))
_m.object = ob_neg_hole_width
_m = ob_plane.modifiers.new('Hook-Empty.002', 'HOOK')
_m.center = (0.05048, 0.0553, 1.04)
_m.matrix_inverse = ((1.0, 0.0, 0.0, -0.05048), (0.0, 1.0, 0.0, -0.0553), (0.0, 0.0, 1.0, -1.04), (0.0, 0.0, 0.0, 1.0))
_m.object = ob_hole_width
_m = ob_plane.modifiers.new('Hook-Empty.003', 'HOOK')
_m.center = (0.0, 0.0553, 0.001211)
_m.matrix_inverse = ((1.0, 0.0, 0.0, 0.0), (0.0, 1.0, 0.0, -0.0553), (0.0, 0.0, 1.0, -0.001211), (0.0, 0.0, 0.0, 1.0))
_m.object = ob_leg_height
_m = ob_plane.modifiers.new('Bevel', 'BEVEL')
_m.width = 0.03
_m.width_pct = 0.03
_m.segments = 4
_m.limit_method = 'NONE'
_m = ob_plane.modifiers.new('WeightedNormal', 'WEIGHTED_NORMAL')
_m = ob_plane.modifiers.new('Array', 'ARRAY')
_m.fit_type = 'FIT_LENGTH'
_m.count = 3
_m.fit_length = 2.0
_m.relative_offset_displace = (0.0, 1.5, 0.0)
_m.offset_u = 1.0
ob_cylinder.location = (8.44e-09, 1.03, 1.892)
ob_cylinder.scale = (0.06816, 0.06816, 1.0)
ob_cylinder.hide_render = True
ob_cylinder.visible_camera = False
ob_cylinder.visible_diffuse = False
ob_cylinder.visible_glossy = False
ob_cylinder.visible_transmission = False
ob_cylinder.visible_volume_scatter = False
ob_cylinder.lineart.crease_threshold = 0.0
_m = ob_cylinder.modifiers.new('Mirror', 'MIRROR')
_m.use_axis = (False, True, False)
_m = ob_cylinder.modifiers.new('Auto Smooth', 'NODES')
_m.node_group = ng_auto_smooth
_gi = [s.identifier for s in ng_auto_smooth.interface.items_tree if s.item_type == 'SOCKET' and s.in_out == 'INPUT']
_m[_gi[1]] = 0.5236  # Angle
ob_neg_hole_width.location = (-0.03792, 0.0553, 1.04)
ob_neg_hole_width.lineart.crease_threshold = 0.0
ob_hole_width.location = (0.03792, 0.0553, 1.04)
ob_hole_width.lock_location = (False, True, True)
ob_hole_width.lock_rotation = (True, True, True)
ob_hole_width.lock_scale = (True, True, True)
ob_hole_width.lineart.crease_threshold = 0.0
ob_element_thickness.location = (-2.292e-09, 0.1135, 0.9794)
ob_element_thickness.lock_location = (True, False, True)
ob_element_thickness.lock_rotation = (True, True, True)
ob_element_thickness.lock_scale = (True, True, True)
ob_element_thickness.lineart.crease_threshold = 0.0
ob_leg_height.location = (0.0, 0.0553, -0.07156)
ob_leg_height.lock_location = (True, True, False)
ob_leg_height.lock_rotation = (True, True, True)
ob_leg_height.lock_scale = (True, True, True)
ob_leg_height.lineart.crease_threshold = 0.0

# ---- collection membership
col_collection.objects.link(ob_plane)
col_collection.objects.link(ob_cylinder)
col_collection.objects.link(ob_neg_hole_width)
col_controllers.objects.link(ob_hole_width)
col_controllers.objects.link(ob_element_thickness)
col_controllers.objects.link(ob_leg_height)

# ---- scene / render settings (as saved in the file)
scene.frame_start = 1; scene.frame_end = 250; scene.frame_set(1)
scene.render.engine = 'BLENDER_EEVEE_NEXT'
scene.cycles.use_denoising = False
scene.cycles.samples = 128
scene.cycles.sampling_pattern = 'TABULATED_SOBOL'
scene.cycles.use_adaptive_sampling = False
scene.cycles.use_light_tree = False
scene.eevee.use_gtao = True
scene.view_settings.view_transform = 'Filmic'
bpy.context.view_layer.update()

# ---- added for rendering (the .blend has no active camera and no usable light): camera, sun
cam_auto = bpy.data.cameras.new('AutoCamera')
cam_auto.lens = 50.0
cam_auto.sensor_width = 36.0
cam_auto.clip_end = 1000.0
ob_auto_camera = bpy.data.objects.new('AutoCamera', cam_auto)
scene.collection.objects.link(ob_auto_camera)
ob_auto_camera.location = (2.73191, -2.28498, 3.15035)
ob_auto_camera.rotation_euler = (1.09748, -7.21219e-08, 0.694738)
scene.camera = ob_auto_camera
light_auto_sun = bpy.data.lights.new('AutoSun', 'SUN')
light_auto_sun.energy = 3.0
light_auto_sun.angle = 0.0523599
ob_auto_sun = bpy.data.objects.new('AutoSun', light_auto_sun)
scene.collection.objects.link(ob_auto_sun)
ob_auto_sun.rotation_euler = (0.872665, 0.174533, 0.523599)
bpy.context.view_layer.update()
